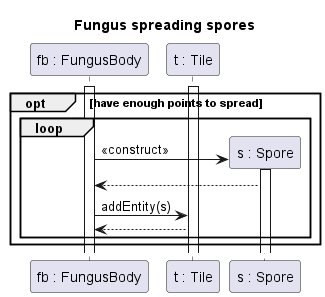

The diagram above was rendered by PlantUML. Its source (embedded in the PNG):
@startuml Fungus spores

title Fungus spreading spores

participant "fb : FungusBody" as Fb
participant "t : Tile" as T
participant "s : Spore" as S

activate Fb
activate T

opt have enough points to spread
loop 
Fb -> S ** : <<construct>>
activate S
S --> Fb
Fb -> T : addEntity(s)
T-->Fb

end
end


@enduml